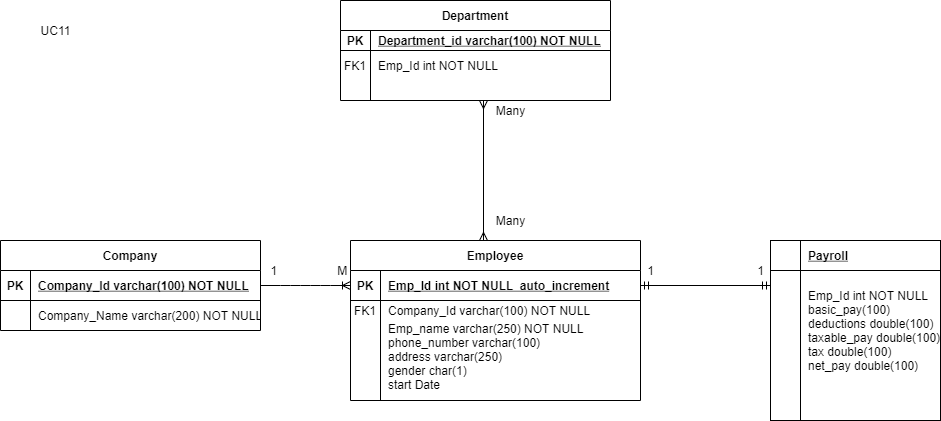

The diagram above was exported from draw.io. Its source (the exported page's mxGraphModel, read from the mxfile embedded in the PNG):
<mxGraphModel dx="1912" dy="523" grid="1" gridSize="10" guides="1" tooltips="1" connect="1" arrows="1" fold="1" page="1" pageScale="1" pageWidth="850" pageHeight="1100" math="0" shadow="0" extFonts="Permanent Marker^https://fonts.googleapis.com/css?family=Permanent+Marker">
  <root>
    <mxCell id="0" />
    <mxCell id="1" parent="0" />
    <mxCell id="5sY5a4hO0ewkzHWWAbGa-12" value="Department" style="shape=table;startSize=30;container=1;collapsible=1;childLayout=tableLayout;fixedRows=1;rowLines=0;fontStyle=1;align=center;resizeLast=1;" vertex="1" parent="1">
      <mxGeometry x="330" y="20" width="270" height="100" as="geometry" />
    </mxCell>
    <mxCell id="5sY5a4hO0ewkzHWWAbGa-13" value="" style="shape=partialRectangle;collapsible=0;dropTarget=0;pointerEvents=0;fillColor=none;points=[[0,0.5],[1,0.5]];portConstraint=eastwest;top=0;left=0;right=0;bottom=1;" vertex="1" parent="5sY5a4hO0ewkzHWWAbGa-12">
      <mxGeometry y="30" width="270" height="20" as="geometry" />
    </mxCell>
    <mxCell id="5sY5a4hO0ewkzHWWAbGa-14" value="PK" style="shape=partialRectangle;overflow=hidden;connectable=0;fillColor=none;top=0;left=0;bottom=0;right=0;fontStyle=1;" vertex="1" parent="5sY5a4hO0ewkzHWWAbGa-13">
      <mxGeometry width="30" height="20" as="geometry" />
    </mxCell>
    <mxCell id="5sY5a4hO0ewkzHWWAbGa-15" value="Department_id varchar(100) NOT NULL " style="shape=partialRectangle;overflow=hidden;connectable=0;fillColor=none;top=0;left=0;bottom=0;right=0;align=left;spacingLeft=6;fontStyle=5;" vertex="1" parent="5sY5a4hO0ewkzHWWAbGa-13">
      <mxGeometry x="30" width="240" height="20" as="geometry" />
    </mxCell>
    <mxCell id="5sY5a4hO0ewkzHWWAbGa-16" value="" style="shape=partialRectangle;collapsible=0;dropTarget=0;pointerEvents=0;fillColor=none;points=[[0,0.5],[1,0.5]];portConstraint=eastwest;top=0;left=0;right=0;bottom=0;" vertex="1" parent="5sY5a4hO0ewkzHWWAbGa-12">
      <mxGeometry y="50" width="270" height="30" as="geometry" />
    </mxCell>
    <mxCell id="5sY5a4hO0ewkzHWWAbGa-17" value="FK1" style="shape=partialRectangle;overflow=hidden;connectable=0;fillColor=none;top=0;left=0;bottom=0;right=0;" vertex="1" parent="5sY5a4hO0ewkzHWWAbGa-16">
      <mxGeometry width="30" height="30" as="geometry" />
    </mxCell>
    <mxCell id="5sY5a4hO0ewkzHWWAbGa-18" value="Emp_Id int NOT NULL" style="shape=partialRectangle;overflow=hidden;connectable=0;fillColor=none;top=0;left=0;bottom=0;right=0;align=left;spacingLeft=6;" vertex="1" parent="5sY5a4hO0ewkzHWWAbGa-16">
      <mxGeometry x="30" width="240" height="30" as="geometry" />
    </mxCell>
    <mxCell id="5sY5a4hO0ewkzHWWAbGa-19" value="" style="shape=partialRectangle;collapsible=0;dropTarget=0;pointerEvents=0;fillColor=none;points=[[0,0.5],[1,0.5]];portConstraint=eastwest;top=0;left=0;right=0;bottom=0;" vertex="1" parent="5sY5a4hO0ewkzHWWAbGa-12">
      <mxGeometry y="80" width="270" height="20" as="geometry" />
    </mxCell>
    <mxCell id="5sY5a4hO0ewkzHWWAbGa-20" value="" style="shape=partialRectangle;overflow=hidden;connectable=0;fillColor=none;top=0;left=0;bottom=0;right=0;" vertex="1" parent="5sY5a4hO0ewkzHWWAbGa-19">
      <mxGeometry width="30" height="20" as="geometry" />
    </mxCell>
    <mxCell id="5sY5a4hO0ewkzHWWAbGa-21" value="" style="shape=partialRectangle;overflow=hidden;connectable=0;fillColor=none;top=0;left=0;bottom=0;right=0;align=left;spacingLeft=6;" vertex="1" parent="5sY5a4hO0ewkzHWWAbGa-19">
      <mxGeometry x="30" width="240" height="20" as="geometry" />
    </mxCell>
    <mxCell id="5sY5a4hO0ewkzHWWAbGa-30" value="Company" style="shape=table;startSize=30;container=1;collapsible=1;childLayout=tableLayout;fixedRows=1;rowLines=0;fontStyle=1;align=center;resizeLast=1;" vertex="1" parent="1">
      <mxGeometry x="-10" y="260" width="260" height="90" as="geometry" />
    </mxCell>
    <mxCell id="5sY5a4hO0ewkzHWWAbGa-31" value="" style="shape=partialRectangle;collapsible=0;dropTarget=0;pointerEvents=0;fillColor=none;points=[[0,0.5],[1,0.5]];portConstraint=eastwest;top=0;left=0;right=0;bottom=1;" vertex="1" parent="5sY5a4hO0ewkzHWWAbGa-30">
      <mxGeometry y="30" width="260" height="30" as="geometry" />
    </mxCell>
    <mxCell id="5sY5a4hO0ewkzHWWAbGa-32" value="PK" style="shape=partialRectangle;overflow=hidden;connectable=0;fillColor=none;top=0;left=0;bottom=0;right=0;fontStyle=1;" vertex="1" parent="5sY5a4hO0ewkzHWWAbGa-31">
      <mxGeometry width="30" height="30" as="geometry" />
    </mxCell>
    <mxCell id="5sY5a4hO0ewkzHWWAbGa-33" value="Company_Id varchar(100) NOT NULL " style="shape=partialRectangle;overflow=hidden;connectable=0;fillColor=none;top=0;left=0;bottom=0;right=0;align=left;spacingLeft=6;fontStyle=5;" vertex="1" parent="5sY5a4hO0ewkzHWWAbGa-31">
      <mxGeometry x="30" width="230" height="30" as="geometry" />
    </mxCell>
    <mxCell id="5sY5a4hO0ewkzHWWAbGa-34" value="" style="shape=partialRectangle;collapsible=0;dropTarget=0;pointerEvents=0;fillColor=none;points=[[0,0.5],[1,0.5]];portConstraint=eastwest;top=0;left=0;right=0;bottom=0;" vertex="1" parent="5sY5a4hO0ewkzHWWAbGa-30">
      <mxGeometry y="60" width="260" height="30" as="geometry" />
    </mxCell>
    <mxCell id="5sY5a4hO0ewkzHWWAbGa-35" value="" style="shape=partialRectangle;overflow=hidden;connectable=0;fillColor=none;top=0;left=0;bottom=0;right=0;" vertex="1" parent="5sY5a4hO0ewkzHWWAbGa-34">
      <mxGeometry width="30" height="30" as="geometry" />
    </mxCell>
    <mxCell id="5sY5a4hO0ewkzHWWAbGa-36" value="Company_Name varchar(200) NOT NULL" style="shape=partialRectangle;overflow=hidden;connectable=0;fillColor=none;top=0;left=0;bottom=0;right=0;align=left;spacingLeft=6;" vertex="1" parent="5sY5a4hO0ewkzHWWAbGa-34">
      <mxGeometry x="30" width="230" height="30" as="geometry" />
    </mxCell>
    <mxCell id="5sY5a4hO0ewkzHWWAbGa-37" value="Employee" style="shape=table;startSize=30;container=1;collapsible=1;childLayout=tableLayout;fixedRows=1;rowLines=0;fontStyle=1;align=center;resizeLast=1;" vertex="1" parent="1">
      <mxGeometry x="340" y="260" width="290" height="160" as="geometry" />
    </mxCell>
    <mxCell id="5sY5a4hO0ewkzHWWAbGa-38" value="" style="shape=partialRectangle;collapsible=0;dropTarget=0;pointerEvents=0;fillColor=none;points=[[0,0.5],[1,0.5]];portConstraint=eastwest;top=0;left=0;right=0;bottom=1;" vertex="1" parent="5sY5a4hO0ewkzHWWAbGa-37">
      <mxGeometry y="30" width="290" height="30" as="geometry" />
    </mxCell>
    <mxCell id="5sY5a4hO0ewkzHWWAbGa-39" value="PK" style="shape=partialRectangle;overflow=hidden;connectable=0;fillColor=none;top=0;left=0;bottom=0;right=0;fontStyle=1;" vertex="1" parent="5sY5a4hO0ewkzHWWAbGa-38">
      <mxGeometry width="30" height="30" as="geometry" />
    </mxCell>
    <mxCell id="5sY5a4hO0ewkzHWWAbGa-40" value="Emp_Id int NOT NULL  auto_increment" style="shape=partialRectangle;overflow=hidden;connectable=0;fillColor=none;top=0;left=0;bottom=0;right=0;align=left;spacingLeft=6;fontStyle=5;" vertex="1" parent="5sY5a4hO0ewkzHWWAbGa-38">
      <mxGeometry x="30" width="260" height="30" as="geometry" />
    </mxCell>
    <mxCell id="5sY5a4hO0ewkzHWWAbGa-41" value="" style="shape=partialRectangle;collapsible=0;dropTarget=0;pointerEvents=0;fillColor=none;points=[[0,0.5],[1,0.5]];portConstraint=eastwest;top=0;left=0;right=0;bottom=0;" vertex="1" parent="5sY5a4hO0ewkzHWWAbGa-37">
      <mxGeometry y="60" width="290" height="20" as="geometry" />
    </mxCell>
    <mxCell id="5sY5a4hO0ewkzHWWAbGa-42" value="FK1" style="shape=partialRectangle;overflow=hidden;connectable=0;fillColor=none;top=0;left=0;bottom=0;right=0;" vertex="1" parent="5sY5a4hO0ewkzHWWAbGa-41">
      <mxGeometry width="30" height="20" as="geometry" />
    </mxCell>
    <mxCell id="5sY5a4hO0ewkzHWWAbGa-43" value="Company_Id varchar(100) NOT NULL" style="shape=partialRectangle;overflow=hidden;connectable=0;fillColor=none;top=0;left=0;bottom=0;right=0;align=left;spacingLeft=6;" vertex="1" parent="5sY5a4hO0ewkzHWWAbGa-41">
      <mxGeometry x="30" width="260" height="20" as="geometry" />
    </mxCell>
    <mxCell id="5sY5a4hO0ewkzHWWAbGa-44" value="" style="shape=partialRectangle;collapsible=0;dropTarget=0;pointerEvents=0;fillColor=none;points=[[0,0.5],[1,0.5]];portConstraint=eastwest;top=0;left=0;right=0;bottom=0;" vertex="1" parent="5sY5a4hO0ewkzHWWAbGa-37">
      <mxGeometry y="80" width="290" height="70" as="geometry" />
    </mxCell>
    <mxCell id="5sY5a4hO0ewkzHWWAbGa-45" value="" style="shape=partialRectangle;overflow=hidden;connectable=0;fillColor=none;top=0;left=0;bottom=0;right=0;" vertex="1" parent="5sY5a4hO0ewkzHWWAbGa-44">
      <mxGeometry width="30" height="70" as="geometry" />
    </mxCell>
    <mxCell id="5sY5a4hO0ewkzHWWAbGa-46" value="Emp_name varchar(250) NOT NULL&#10;phone_number varchar(100)&#10;address varchar(250)&#10;gender char(1)&#10;start Date&#10;" style="shape=partialRectangle;overflow=hidden;connectable=0;fillColor=none;top=0;left=0;bottom=0;right=0;align=left;spacingLeft=6;" vertex="1" parent="5sY5a4hO0ewkzHWWAbGa-44">
      <mxGeometry x="30" width="260" height="70" as="geometry" />
    </mxCell>
    <mxCell id="5sY5a4hO0ewkzHWWAbGa-47" value="" style="edgeStyle=entityRelationEdgeStyle;fontSize=12;html=1;endArrow=ERoneToMany;exitX=1;exitY=0.5;exitDx=0;exitDy=0;entryX=0;entryY=0.5;entryDx=0;entryDy=0;" edge="1" parent="1" source="5sY5a4hO0ewkzHWWAbGa-31" target="5sY5a4hO0ewkzHWWAbGa-38">
      <mxGeometry width="100" height="100" relative="1" as="geometry">
        <mxPoint x="370" y="350" as="sourcePoint" />
        <mxPoint x="470" y="250" as="targetPoint" />
      </mxGeometry>
    </mxCell>
    <mxCell id="5sY5a4hO0ewkzHWWAbGa-49" value="" style="shape=table;startSize=0;container=1;collapsible=1;childLayout=tableLayout;fixedRows=1;rowLines=0;fontStyle=1;align=center;resizeLast=1;" vertex="1" parent="1">
      <mxGeometry x="760" y="260" width="170" height="180" as="geometry" />
    </mxCell>
    <mxCell id="5sY5a4hO0ewkzHWWAbGa-50" value="" style="shape=partialRectangle;collapsible=0;dropTarget=0;pointerEvents=0;fillColor=none;points=[[0,0.5],[1,0.5]];portConstraint=eastwest;top=0;left=0;right=0;bottom=1;" vertex="1" parent="5sY5a4hO0ewkzHWWAbGa-49">
      <mxGeometry width="170" height="30" as="geometry" />
    </mxCell>
    <mxCell id="5sY5a4hO0ewkzHWWAbGa-51" value="" style="shape=partialRectangle;overflow=hidden;connectable=0;fillColor=none;top=0;left=0;bottom=0;right=0;fontStyle=1;" vertex="1" parent="5sY5a4hO0ewkzHWWAbGa-50">
      <mxGeometry width="30" height="30" as="geometry" />
    </mxCell>
    <mxCell id="5sY5a4hO0ewkzHWWAbGa-52" value="Payroll" style="shape=partialRectangle;overflow=hidden;connectable=0;fillColor=none;top=0;left=0;bottom=0;right=0;align=left;spacingLeft=6;fontStyle=5;" vertex="1" parent="5sY5a4hO0ewkzHWWAbGa-50">
      <mxGeometry x="30" width="140" height="30" as="geometry" />
    </mxCell>
    <mxCell id="5sY5a4hO0ewkzHWWAbGa-53" value="" style="shape=partialRectangle;collapsible=0;dropTarget=0;pointerEvents=0;fillColor=none;points=[[0,0.5],[1,0.5]];portConstraint=eastwest;top=0;left=0;right=0;bottom=0;" vertex="1" parent="5sY5a4hO0ewkzHWWAbGa-49">
      <mxGeometry y="30" width="170" height="120" as="geometry" />
    </mxCell>
    <mxCell id="5sY5a4hO0ewkzHWWAbGa-54" value="" style="shape=partialRectangle;overflow=hidden;connectable=0;fillColor=none;top=0;left=0;bottom=0;right=0;" vertex="1" parent="5sY5a4hO0ewkzHWWAbGa-53">
      <mxGeometry width="30" height="120" as="geometry" />
    </mxCell>
    <mxCell id="5sY5a4hO0ewkzHWWAbGa-55" value="&#10;Emp_Id int NOT NULL&#10;basic_pay(100)&#10;deductions double(100)&#10;taxable_pay double(100)&#10;tax double(100)&#10;net_pay double(100)&#10;" style="shape=partialRectangle;overflow=hidden;connectable=0;fillColor=none;top=0;left=0;bottom=0;right=0;align=left;spacingLeft=6;" vertex="1" parent="5sY5a4hO0ewkzHWWAbGa-53">
      <mxGeometry x="30" width="140" height="120" as="geometry" />
    </mxCell>
    <mxCell id="5sY5a4hO0ewkzHWWAbGa-56" value="&amp;nbsp;1&amp;nbsp; &amp;nbsp; &amp;nbsp; &amp;nbsp; &amp;nbsp; &amp;nbsp; &amp;nbsp; &amp;nbsp; &amp;nbsp; M&amp;nbsp;&amp;nbsp;" style="text;html=1;align=center;verticalAlign=middle;resizable=0;points=[];autosize=1;strokeColor=none;" vertex="1" parent="1">
      <mxGeometry x="250" y="280" width="100" height="20" as="geometry" />
    </mxCell>
    <mxCell id="5sY5a4hO0ewkzHWWAbGa-57" value="Many" style="text;html=1;align=center;verticalAlign=middle;resizable=0;points=[];autosize=1;strokeColor=none;" vertex="1" parent="1">
      <mxGeometry x="475" y="120" width="50" height="20" as="geometry" />
    </mxCell>
    <mxCell id="5sY5a4hO0ewkzHWWAbGa-58" value="Many" style="text;html=1;align=center;verticalAlign=middle;resizable=0;points=[];autosize=1;strokeColor=none;" vertex="1" parent="1">
      <mxGeometry x="475" y="230" width="50" height="20" as="geometry" />
    </mxCell>
    <mxCell id="5sY5a4hO0ewkzHWWAbGa-60" value="" style="fontSize=12;html=1;endArrow=ERmany;startArrow=ERmany;" edge="1" parent="1">
      <mxGeometry width="100" height="100" relative="1" as="geometry">
        <mxPoint x="473" y="260" as="sourcePoint" />
        <mxPoint x="473" y="120" as="targetPoint" />
      </mxGeometry>
    </mxCell>
    <mxCell id="5sY5a4hO0ewkzHWWAbGa-61" value="1" style="text;html=1;align=center;verticalAlign=middle;resizable=0;points=[];autosize=1;strokeColor=none;" vertex="1" parent="1">
      <mxGeometry x="630" y="280" width="20" height="20" as="geometry" />
    </mxCell>
    <mxCell id="5sY5a4hO0ewkzHWWAbGa-62" value="1" style="text;html=1;align=center;verticalAlign=middle;resizable=0;points=[];autosize=1;strokeColor=none;" vertex="1" parent="1">
      <mxGeometry x="740" y="280" width="20" height="20" as="geometry" />
    </mxCell>
    <mxCell id="5sY5a4hO0ewkzHWWAbGa-63" value="UC11" style="text;html=1;align=center;verticalAlign=middle;resizable=0;points=[];autosize=1;strokeColor=none;" vertex="1" parent="1">
      <mxGeometry x="20" y="40" width="50" height="20" as="geometry" />
    </mxCell>
    <mxCell id="5sY5a4hO0ewkzHWWAbGa-64" value="" style="fontSize=12;html=1;endArrow=ERmandOne;startArrow=ERmandOne;exitX=1;exitY=0.5;exitDx=0;exitDy=0;" edge="1" parent="1" source="5sY5a4hO0ewkzHWWAbGa-38">
      <mxGeometry width="100" height="100" relative="1" as="geometry">
        <mxPoint x="680" y="300" as="sourcePoint" />
        <mxPoint x="760" y="305" as="targetPoint" />
      </mxGeometry>
    </mxCell>
  </root>
</mxGraphModel>